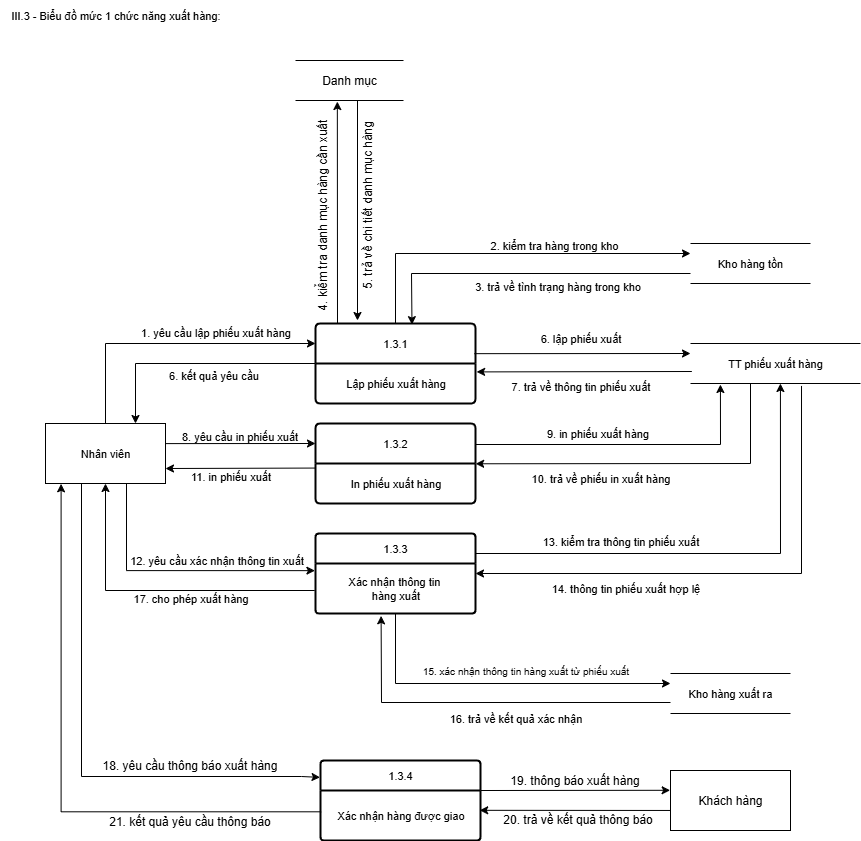

The diagram above was exported from draw.io. Its source (the exported page's mxGraphModel, read from the mxfile embedded in the PNG):
<mxGraphModel dx="1412" dy="-273" grid="1" gridSize="10" guides="1" tooltips="1" connect="1" arrows="1" fold="1" page="1" pageScale="1" pageWidth="850" pageHeight="1100" math="0" shadow="0">
  <root>
    <mxCell id="0" />
    <mxCell id="1" parent="0" />
    <mxCell id="bse7ncrDJX_6Tj4aNrIj-1" value="III.3 - Biểu đồ mức 1 chức năng xuất hàng:" style="text;html=1;align=center;verticalAlign=middle;resizable=0;points=[];autosize=1;strokeColor=none;fillColor=none;fontSize=11;" parent="1" vertex="1">
      <mxGeometry x="400" y="1215" width="230" height="30" as="geometry" />
    </mxCell>
    <mxCell id="bse7ncrDJX_6Tj4aNrIj-2" value="1.3.1" style="swimlane;childLayout=stackLayout;horizontal=1;startSize=40;horizontalStack=0;rounded=1;fontSize=11;fontStyle=0;strokeWidth=2;resizeParent=0;resizeLast=1;shadow=0;dashed=0;align=center;arcSize=4;whiteSpace=wrap;html=1;" parent="1" vertex="1">
      <mxGeometry x="715" y="1538" width="160" height="80" as="geometry">
        <mxRectangle x="515" y="-17" width="60" height="50" as="alternateBounds" />
      </mxGeometry>
    </mxCell>
    <mxCell id="bse7ncrDJX_6Tj4aNrIj-3" value="Lập phiếu xuất hàng" style="text;html=1;align=center;verticalAlign=middle;resizable=0;points=[];autosize=1;strokeColor=none;fillColor=none;fontSize=11;" parent="bse7ncrDJX_6Tj4aNrIj-2" vertex="1">
      <mxGeometry y="40" width="160" height="40" as="geometry" />
    </mxCell>
    <mxCell id="bse7ncrDJX_6Tj4aNrIj-4" value="1.3.2" style="swimlane;childLayout=stackLayout;horizontal=1;startSize=40;horizontalStack=0;rounded=1;fontSize=11;fontStyle=0;strokeWidth=2;resizeParent=0;resizeLast=1;shadow=0;dashed=0;align=center;arcSize=4;whiteSpace=wrap;html=1;" parent="1" vertex="1">
      <mxGeometry x="715" y="1638" width="160" height="80" as="geometry">
        <mxRectangle x="515" y="-17" width="60" height="50" as="alternateBounds" />
      </mxGeometry>
    </mxCell>
    <mxCell id="bse7ncrDJX_6Tj4aNrIj-5" value="In phiếu xuất hàng" style="text;html=1;align=center;verticalAlign=middle;resizable=0;points=[];autosize=1;strokeColor=none;fillColor=none;fontSize=11;" parent="bse7ncrDJX_6Tj4aNrIj-4" vertex="1">
      <mxGeometry y="40" width="160" height="40" as="geometry" />
    </mxCell>
    <mxCell id="bse7ncrDJX_6Tj4aNrIj-6" value="Nhân viên" style="rounded=0;whiteSpace=wrap;html=1;fontSize=11;" parent="1" vertex="1">
      <mxGeometry x="445" y="1638" width="120" height="60" as="geometry" />
    </mxCell>
    <mxCell id="bse7ncrDJX_6Tj4aNrIj-7" value="1.3.3" style="swimlane;childLayout=stackLayout;horizontal=1;startSize=30;horizontalStack=0;rounded=1;fontSize=11;fontStyle=0;strokeWidth=2;resizeParent=0;resizeLast=1;shadow=0;dashed=0;align=center;arcSize=4;whiteSpace=wrap;html=1;" parent="1" vertex="1">
      <mxGeometry x="715" y="1748" width="160" height="80" as="geometry">
        <mxRectangle x="515" y="-17" width="60" height="50" as="alternateBounds" />
      </mxGeometry>
    </mxCell>
    <mxCell id="bse7ncrDJX_6Tj4aNrIj-8" value="Xác nhận thông tin&amp;nbsp;&lt;div&gt;hàng xuất&lt;/div&gt;" style="text;html=1;align=center;verticalAlign=middle;resizable=0;points=[];autosize=1;strokeColor=none;fillColor=none;fontSize=11;" parent="bse7ncrDJX_6Tj4aNrIj-7" vertex="1">
      <mxGeometry y="30" width="160" height="50" as="geometry" />
    </mxCell>
    <mxCell id="bse7ncrDJX_6Tj4aNrIj-9" value="Kho hàng xuất ra" style="shape=partialRectangle;whiteSpace=wrap;html=1;left=0;right=0;fillColor=none;fontSize=11;" parent="1" vertex="1">
      <mxGeometry x="1070" y="1888" width="120" height="40" as="geometry" />
    </mxCell>
    <mxCell id="bse7ncrDJX_6Tj4aNrIj-10" value="Kho hàng tồn" style="shape=partialRectangle;whiteSpace=wrap;html=1;left=0;right=0;fillColor=none;fontSize=11;" parent="1" vertex="1">
      <mxGeometry x="1090" y="1458" width="120" height="40" as="geometry" />
    </mxCell>
    <mxCell id="bse7ncrDJX_6Tj4aNrIj-11" value="" style="endArrow=classic;html=1;rounded=0;exitX=0.5;exitY=0;exitDx=0;exitDy=0;entryX=0;entryY=0.25;entryDx=0;entryDy=0;fontSize=11;" parent="1" source="bse7ncrDJX_6Tj4aNrIj-6" target="bse7ncrDJX_6Tj4aNrIj-2" edge="1">
      <mxGeometry width="50" height="50" relative="1" as="geometry">
        <mxPoint x="890" y="1728" as="sourcePoint" />
        <mxPoint x="940" y="1678" as="targetPoint" />
        <Array as="points">
          <mxPoint x="505" y="1558" />
        </Array>
      </mxGeometry>
    </mxCell>
    <mxCell id="bse7ncrDJX_6Tj4aNrIj-12" value="1. yêu cầu lập phiếu&amp;nbsp;&lt;span style=&quot;background-color: transparent; color: light-dark(rgb(0, 0, 0), rgb(255, 255, 255));&quot;&gt;xuất hàng&lt;/span&gt;" style="text;html=1;align=center;verticalAlign=middle;resizable=0;points=[];autosize=1;strokeColor=none;fillColor=none;fontSize=11;" parent="1" vertex="1">
      <mxGeometry x="530" y="1532" width="170" height="30" as="geometry" />
    </mxCell>
    <mxCell id="bse7ncrDJX_6Tj4aNrIj-13" value="2. kiểm tra hàng trong kho&amp;nbsp;" style="text;html=1;align=center;verticalAlign=middle;resizable=0;points=[];autosize=1;strokeColor=none;fillColor=none;fontSize=11;" parent="1" vertex="1">
      <mxGeometry x="880" y="1445" width="150" height="30" as="geometry" />
    </mxCell>
    <mxCell id="bse7ncrDJX_6Tj4aNrIj-14" value="" style="endArrow=classic;html=1;rounded=0;exitX=0.5;exitY=0;exitDx=0;exitDy=0;entryX=0;entryY=0.25;entryDx=0;entryDy=0;fontSize=11;" parent="1" source="bse7ncrDJX_6Tj4aNrIj-2" target="bse7ncrDJX_6Tj4aNrIj-10" edge="1">
      <mxGeometry width="50" height="50" relative="1" as="geometry">
        <mxPoint x="920" y="1663" as="sourcePoint" />
        <mxPoint x="1100" y="1508" as="targetPoint" />
        <Array as="points">
          <mxPoint x="795" y="1468" />
        </Array>
      </mxGeometry>
    </mxCell>
    <mxCell id="bse7ncrDJX_6Tj4aNrIj-15" value="" style="endArrow=classic;html=1;rounded=0;exitX=0;exitY=0.75;exitDx=0;exitDy=0;entryX=0.603;entryY=0.014;entryDx=0;entryDy=0;entryPerimeter=0;fontSize=11;" parent="1" source="bse7ncrDJX_6Tj4aNrIj-10" target="bse7ncrDJX_6Tj4aNrIj-2" edge="1">
      <mxGeometry width="50" height="50" relative="1" as="geometry">
        <mxPoint x="920" y="1588" as="sourcePoint" />
        <mxPoint x="970" y="1538" as="targetPoint" />
        <Array as="points">
          <mxPoint x="811" y="1488" />
        </Array>
      </mxGeometry>
    </mxCell>
    <mxCell id="bse7ncrDJX_6Tj4aNrIj-16" value="3. trả về tình trạng hàng trong kho" style="text;html=1;align=center;verticalAlign=middle;resizable=0;points=[];autosize=1;strokeColor=none;fillColor=none;fontSize=11;" parent="1" vertex="1">
      <mxGeometry x="862" y="1486" width="190" height="30" as="geometry" />
    </mxCell>
    <mxCell id="bse7ncrDJX_6Tj4aNrIj-17" value="TT phiếu xuất hàng" style="shape=partialRectangle;whiteSpace=wrap;html=1;left=0;right=0;fillColor=none;fontSize=11;" parent="1" vertex="1">
      <mxGeometry x="1090" y="1558" width="170" height="40" as="geometry" />
    </mxCell>
    <mxCell id="bse7ncrDJX_6Tj4aNrIj-18" value="" style="endArrow=classic;html=1;rounded=0;entryX=0;entryY=0.25;entryDx=0;entryDy=0;exitX=0.993;exitY=0.377;exitDx=0;exitDy=0;exitPerimeter=0;fontSize=11;" parent="1" source="bse7ncrDJX_6Tj4aNrIj-2" target="bse7ncrDJX_6Tj4aNrIj-17" edge="1">
      <mxGeometry width="50" height="50" relative="1" as="geometry">
        <mxPoint x="840" y="1758" as="sourcePoint" />
        <mxPoint x="890" y="1708" as="targetPoint" />
      </mxGeometry>
    </mxCell>
    <mxCell id="bse7ncrDJX_6Tj4aNrIj-19" value="6. lập phiếu xuất" style="text;html=1;align=center;verticalAlign=middle;resizable=0;points=[];autosize=1;strokeColor=none;fillColor=none;fontSize=11;" parent="1" vertex="1">
      <mxGeometry x="930" y="1538" width="100" height="30" as="geometry" />
    </mxCell>
    <mxCell id="bse7ncrDJX_6Tj4aNrIj-20" value="" style="endArrow=classic;html=1;rounded=0;entryX=1.007;entryY=0.21;entryDx=0;entryDy=0;exitX=0.008;exitY=0.7;exitDx=0;exitDy=0;entryPerimeter=0;exitPerimeter=0;fontSize=11;" parent="1" source="bse7ncrDJX_6Tj4aNrIj-17" target="bse7ncrDJX_6Tj4aNrIj-3" edge="1">
      <mxGeometry width="50" height="50" relative="1" as="geometry">
        <mxPoint x="1070" y="1588" as="sourcePoint" />
        <mxPoint x="1286" y="1588" as="targetPoint" />
      </mxGeometry>
    </mxCell>
    <mxCell id="bse7ncrDJX_6Tj4aNrIj-21" value="7. trả về thông tin phiếu xuất" style="text;html=1;align=center;verticalAlign=middle;resizable=0;points=[];autosize=1;strokeColor=none;fillColor=none;fontSize=11;" parent="1" vertex="1">
      <mxGeometry x="900" y="1586" width="160" height="30" as="geometry" />
    </mxCell>
    <mxCell id="bse7ncrDJX_6Tj4aNrIj-22" value="" style="endArrow=classic;html=1;rounded=0;entryX=0.75;entryY=0;entryDx=0;entryDy=0;fontSize=11;" parent="1" source="bse7ncrDJX_6Tj4aNrIj-2" target="bse7ncrDJX_6Tj4aNrIj-6" edge="1">
      <mxGeometry width="50" height="50" relative="1" as="geometry">
        <mxPoint x="910" y="1688" as="sourcePoint" />
        <mxPoint x="960" y="1638" as="targetPoint" />
        <Array as="points">
          <mxPoint x="535" y="1578" />
        </Array>
      </mxGeometry>
    </mxCell>
    <mxCell id="bse7ncrDJX_6Tj4aNrIj-23" value="6. kết quả yêu cầu" style="text;html=1;align=center;verticalAlign=middle;resizable=0;points=[];autosize=1;strokeColor=none;fillColor=none;fontSize=11;" parent="1" vertex="1">
      <mxGeometry x="558" y="1575" width="110" height="30" as="geometry" />
    </mxCell>
    <mxCell id="bse7ncrDJX_6Tj4aNrIj-24" value="" style="endArrow=classic;html=1;rounded=0;exitX=1.002;exitY=0.335;exitDx=0;exitDy=0;exitPerimeter=0;entryX=0;entryY=0.25;entryDx=0;entryDy=0;fontSize=11;" parent="1" source="bse7ncrDJX_6Tj4aNrIj-6" target="bse7ncrDJX_6Tj4aNrIj-4" edge="1">
      <mxGeometry width="50" height="50" relative="1" as="geometry">
        <mxPoint x="790" y="1768" as="sourcePoint" />
        <mxPoint x="710" y="1658" as="targetPoint" />
      </mxGeometry>
    </mxCell>
    <mxCell id="bse7ncrDJX_6Tj4aNrIj-25" value="8. yêu cầu in phiếu xuất" style="text;html=1;align=center;verticalAlign=middle;resizable=0;points=[];autosize=1;strokeColor=none;fillColor=none;fontSize=11;" parent="1" vertex="1">
      <mxGeometry x="569" y="1636" width="140" height="30" as="geometry" />
    </mxCell>
    <mxCell id="bse7ncrDJX_6Tj4aNrIj-26" value="" style="endArrow=classic;html=1;rounded=0;exitX=1;exitY=0.25;exitDx=0;exitDy=0;entryX=0.176;entryY=1;entryDx=0;entryDy=0;entryPerimeter=0;fontSize=11;" parent="1" edge="1">
      <mxGeometry width="50" height="50" relative="1" as="geometry">
        <mxPoint x="875" y="1659" as="sourcePoint" />
        <mxPoint x="1119.9199999999996" y="1599" as="targetPoint" />
        <Array as="points">
          <mxPoint x="1120" y="1659" />
        </Array>
      </mxGeometry>
    </mxCell>
    <mxCell id="bse7ncrDJX_6Tj4aNrIj-27" value="9. in phiếu xuất hàng" style="text;html=1;align=center;verticalAlign=middle;resizable=0;points=[];autosize=1;strokeColor=none;fillColor=none;fontSize=11;" parent="1" vertex="1">
      <mxGeometry x="932" y="1633" width="130" height="30" as="geometry" />
    </mxCell>
    <mxCell id="bse7ncrDJX_6Tj4aNrIj-28" value="" style="endArrow=classic;html=1;rounded=0;entryX=1.001;entryY=0.007;entryDx=0;entryDy=0;entryPerimeter=0;fontSize=11;" parent="1" target="bse7ncrDJX_6Tj4aNrIj-5" edge="1">
      <mxGeometry width="50" height="50" relative="1" as="geometry">
        <mxPoint x="1150" y="1598" as="sourcePoint" />
        <mxPoint x="1030" y="1618" as="targetPoint" />
        <Array as="points">
          <mxPoint x="1150" y="1678" />
        </Array>
      </mxGeometry>
    </mxCell>
    <mxCell id="bse7ncrDJX_6Tj4aNrIj-29" value="10. trả về phiếu in xuất hàng" style="text;html=1;align=center;verticalAlign=middle;resizable=0;points=[];autosize=1;strokeColor=none;fillColor=none;fontSize=11;" parent="1" vertex="1">
      <mxGeometry x="920" y="1678" width="160" height="30" as="geometry" />
    </mxCell>
    <mxCell id="bse7ncrDJX_6Tj4aNrIj-30" value="" style="endArrow=classic;html=1;rounded=0;entryX=1;entryY=0.75;entryDx=0;entryDy=0;exitX=0.001;exitY=0.114;exitDx=0;exitDy=0;exitPerimeter=0;fontSize=11;" parent="1" source="bse7ncrDJX_6Tj4aNrIj-5" target="bse7ncrDJX_6Tj4aNrIj-6" edge="1">
      <mxGeometry width="50" height="50" relative="1" as="geometry">
        <mxPoint x="700" y="1688" as="sourcePoint" />
        <mxPoint x="750" y="1638" as="targetPoint" />
      </mxGeometry>
    </mxCell>
    <mxCell id="bse7ncrDJX_6Tj4aNrIj-31" value="11. in phiếu xuất" style="text;html=1;align=center;verticalAlign=middle;resizable=0;points=[];autosize=1;strokeColor=none;fillColor=none;fontSize=11;" parent="1" vertex="1">
      <mxGeometry x="580" y="1676" width="100" height="30" as="geometry" />
    </mxCell>
    <mxCell id="bse7ncrDJX_6Tj4aNrIj-32" value="" style="endArrow=classic;html=1;rounded=0;exitX=0.75;exitY=1;exitDx=0;exitDy=0;fontSize=11;edgeStyle=orthogonalEdgeStyle;entryX=0.992;entryY=0.838;entryDx=0;entryDy=0;entryPerimeter=0;" parent="1" target="bse7ncrDJX_6Tj4aNrIj-33" edge="1">
      <mxGeometry width="50" height="50" relative="1" as="geometry">
        <mxPoint x="526" y="1698" as="sourcePoint" />
        <mxPoint x="706.9599999999998" y="1784.9999999999995" as="targetPoint" />
        <Array as="points">
          <mxPoint x="526" y="1785" />
        </Array>
      </mxGeometry>
    </mxCell>
    <mxCell id="bse7ncrDJX_6Tj4aNrIj-33" value="12. yêu cầu xác nhận thông tin xuất" style="text;html=1;align=center;verticalAlign=middle;resizable=0;points=[];autosize=1;strokeColor=none;fillColor=none;fontSize=11;" parent="1" vertex="1">
      <mxGeometry x="516" y="1760" width="200" height="30" as="geometry" />
    </mxCell>
    <mxCell id="bse7ncrDJX_6Tj4aNrIj-34" value="" style="endArrow=classic;html=1;rounded=0;entryX=0.5;entryY=1;entryDx=0;entryDy=0;exitX=-0.005;exitY=0.54;exitDx=0;exitDy=0;exitPerimeter=0;fontSize=11;edgeStyle=orthogonalEdgeStyle;" parent="1" source="bse7ncrDJX_6Tj4aNrIj-8" target="bse7ncrDJX_6Tj4aNrIj-6" edge="1">
      <mxGeometry width="50" height="50" relative="1" as="geometry">
        <mxPoint x="700" y="1718" as="sourcePoint" />
        <mxPoint x="750" y="1668" as="targetPoint" />
      </mxGeometry>
    </mxCell>
    <mxCell id="bse7ncrDJX_6Tj4aNrIj-35" value="" style="endArrow=classic;html=1;rounded=0;exitX=1;exitY=0.25;exitDx=0;exitDy=0;entryX=0.529;entryY=1;entryDx=0;entryDy=0;entryPerimeter=0;fontSize=11;" parent="1" source="bse7ncrDJX_6Tj4aNrIj-7" target="bse7ncrDJX_6Tj4aNrIj-17" edge="1">
      <mxGeometry width="50" height="50" relative="1" as="geometry">
        <mxPoint x="875" y="1788" as="sourcePoint" />
        <mxPoint x="1120" y="1728" as="targetPoint" />
        <Array as="points">
          <mxPoint x="1180" y="1768" />
        </Array>
      </mxGeometry>
    </mxCell>
    <mxCell id="bse7ncrDJX_6Tj4aNrIj-36" value="13. kiểm tra thông tin phiếu xuất" style="text;html=1;align=center;verticalAlign=middle;resizable=0;points=[];autosize=1;strokeColor=none;fillColor=none;fontSize=11;" parent="1" vertex="1">
      <mxGeometry x="930" y="1741" width="180" height="30" as="geometry" />
    </mxCell>
    <mxCell id="bse7ncrDJX_6Tj4aNrIj-37" value="" style="endArrow=classic;html=1;rounded=0;entryX=1;entryY=0.5;entryDx=0;entryDy=0;exitX=0.653;exitY=1.061;exitDx=0;exitDy=0;exitPerimeter=0;fontSize=11;" parent="1" source="bse7ncrDJX_6Tj4aNrIj-17" target="bse7ncrDJX_6Tj4aNrIj-7" edge="1">
      <mxGeometry width="50" height="50" relative="1" as="geometry">
        <mxPoint x="1080" y="1728" as="sourcePoint" />
        <mxPoint x="1130" y="1678" as="targetPoint" />
        <Array as="points">
          <mxPoint x="1201" y="1788" />
        </Array>
      </mxGeometry>
    </mxCell>
    <mxCell id="bse7ncrDJX_6Tj4aNrIj-38" value="14. thông tin phiếu xuất hợp lệ" style="text;html=1;align=center;verticalAlign=middle;resizable=0;points=[];autosize=1;strokeColor=none;fillColor=none;fontSize=11;" parent="1" vertex="1">
      <mxGeometry x="940" y="1788" width="170" height="30" as="geometry" />
    </mxCell>
    <mxCell id="bse7ncrDJX_6Tj4aNrIj-39" value="" style="endArrow=classic;html=1;rounded=0;entryX=0.41;entryY=1.047;entryDx=0;entryDy=0;exitX=0;exitY=0.25;exitDx=0;exitDy=0;entryPerimeter=0;fontSize=11;" parent="1" target="bse7ncrDJX_6Tj4aNrIj-8" edge="1">
      <mxGeometry width="50" height="50" relative="1" as="geometry">
        <mxPoint x="1070" y="1917" as="sourcePoint" />
        <mxPoint x="781" y="1847" as="targetPoint" />
        <Array as="points">
          <mxPoint x="781" y="1917" />
        </Array>
      </mxGeometry>
    </mxCell>
    <mxCell id="bse7ncrDJX_6Tj4aNrIj-40" value="16. trả về kết quả xác nhận" style="text;html=1;align=center;verticalAlign=middle;resizable=0;points=[];autosize=1;strokeColor=none;fillColor=none;fontSize=11;" parent="1" vertex="1">
      <mxGeometry x="835" y="1918" width="160" height="30" as="geometry" />
    </mxCell>
    <mxCell id="bse7ncrDJX_6Tj4aNrIj-41" value="" style="endArrow=classic;html=1;rounded=0;fontSize=11;" parent="1" source="bse7ncrDJX_6Tj4aNrIj-8" edge="1">
      <mxGeometry width="50" height="50" relative="1" as="geometry">
        <mxPoint x="847" y="1818" as="sourcePoint" />
        <mxPoint x="1070" y="1898" as="targetPoint" />
        <Array as="points">
          <mxPoint x="795" y="1898" />
        </Array>
      </mxGeometry>
    </mxCell>
    <mxCell id="bse7ncrDJX_6Tj4aNrIj-42" value="&lt;font style=&quot;font-size: 10px;&quot;&gt;15. xác nhận thông tin hàng xuất từ phiếu xuất&lt;/font&gt;" style="text;html=1;align=center;verticalAlign=middle;resizable=0;points=[];autosize=1;strokeColor=none;fillColor=none;fontSize=11;" parent="1" vertex="1">
      <mxGeometry x="810" y="1870" width="230" height="30" as="geometry" />
    </mxCell>
    <mxCell id="bse7ncrDJX_6Tj4aNrIj-43" value="&lt;font style=&quot;font-size: 11px;&quot;&gt;17. cho phép xuất hàng&lt;/font&gt;" style="text;html=1;align=center;verticalAlign=middle;resizable=0;points=[];autosize=1;strokeColor=none;fillColor=none;" parent="1" vertex="1">
      <mxGeometry x="520" y="1798" width="140" height="30" as="geometry" />
    </mxCell>
    <mxCell id="bse7ncrDJX_6Tj4aNrIj-44" value="Danh mục" style="shape=partialRectangle;whiteSpace=wrap;html=1;left=0;right=0;fillColor=none;" parent="1" vertex="1">
      <mxGeometry x="695" y="1275" width="108" height="40" as="geometry" />
    </mxCell>
    <mxCell id="bse7ncrDJX_6Tj4aNrIj-45" value="" style="endArrow=classic;html=1;rounded=0;exitX=0.25;exitY=0;exitDx=0;exitDy=0;entryX=0.332;entryY=1.026;entryDx=0;entryDy=0;entryPerimeter=0;" parent="1" edge="1">
      <mxGeometry width="50" height="50" relative="1" as="geometry">
        <mxPoint x="737" y="1538" as="sourcePoint" />
        <mxPoint x="736.8399999999999" y="1316.04" as="targetPoint" />
      </mxGeometry>
    </mxCell>
    <mxCell id="bse7ncrDJX_6Tj4aNrIj-46" value="" style="endArrow=classic;html=1;rounded=0;exitX=0.5;exitY=1;exitDx=0;exitDy=0;" parent="1" edge="1">
      <mxGeometry width="50" height="50" relative="1" as="geometry">
        <mxPoint x="757" y="1315" as="sourcePoint" />
        <mxPoint x="757" y="1535" as="targetPoint" />
      </mxGeometry>
    </mxCell>
    <mxCell id="bse7ncrDJX_6Tj4aNrIj-47" value="4. kiểm tra danh mục hàng cần xuất" style="text;html=1;align=center;verticalAlign=middle;resizable=0;points=[];autosize=1;strokeColor=none;fillColor=none;rotation=-90;" parent="1" vertex="1">
      <mxGeometry x="617" y="1415" width="210" height="30" as="geometry" />
    </mxCell>
    <mxCell id="bse7ncrDJX_6Tj4aNrIj-48" value="5. trả về chi tiết danh mục hàng" style="text;html=1;align=center;verticalAlign=middle;resizable=0;points=[];autosize=1;strokeColor=none;fillColor=none;rotation=-90;" parent="1" vertex="1">
      <mxGeometry x="672" y="1405" width="190" height="30" as="geometry" />
    </mxCell>
    <mxCell id="bse7ncrDJX_6Tj4aNrIj-49" value="1.3.4" style="swimlane;childLayout=stackLayout;horizontal=1;startSize=30;horizontalStack=0;rounded=1;fontSize=11;fontStyle=0;strokeWidth=2;resizeParent=0;resizeLast=1;shadow=0;dashed=0;align=center;arcSize=4;whiteSpace=wrap;html=1;" parent="1" vertex="1">
      <mxGeometry x="720" y="1975" width="160" height="80" as="geometry">
        <mxRectangle x="515" y="-17" width="60" height="50" as="alternateBounds" />
      </mxGeometry>
    </mxCell>
    <mxCell id="bse7ncrDJX_6Tj4aNrIj-50" value="Xác nhận hàng được giao" style="text;html=1;align=center;verticalAlign=middle;resizable=0;points=[];autosize=1;strokeColor=none;fillColor=none;fontSize=11;" parent="bse7ncrDJX_6Tj4aNrIj-49" vertex="1">
      <mxGeometry y="30" width="160" height="50" as="geometry" />
    </mxCell>
    <mxCell id="bse7ncrDJX_6Tj4aNrIj-51" value="Khách hàng" style="rounded=0;whiteSpace=wrap;html=1;" parent="1" vertex="1">
      <mxGeometry x="1070" y="1985" width="120" height="60" as="geometry" />
    </mxCell>
    <mxCell id="bse7ncrDJX_6Tj4aNrIj-52" style="rounded=0;orthogonalLoop=1;jettySize=auto;html=1;exitX=1;exitY=0.25;exitDx=0;exitDy=0;entryX=-0.003;entryY=0.163;entryDx=0;entryDy=0;entryPerimeter=0;" parent="1" edge="1">
      <mxGeometry relative="1" as="geometry">
        <mxPoint x="880" y="2005.01" as="sourcePoint" />
        <mxPoint x="1069.6399999999999" y="2004.7899999999997" as="targetPoint" />
      </mxGeometry>
    </mxCell>
    <mxCell id="bse7ncrDJX_6Tj4aNrIj-53" style="rounded=0;orthogonalLoop=1;jettySize=auto;html=1;entryX=0.995;entryY=0.196;entryDx=0;entryDy=0;entryPerimeter=0;" parent="1" edge="1">
      <mxGeometry relative="1" as="geometry">
        <mxPoint x="1070" y="2024.9621531100481" as="sourcePoint" />
        <mxPoint x="879.2" y="2024.8100000000002" as="targetPoint" />
      </mxGeometry>
    </mxCell>
    <mxCell id="bse7ncrDJX_6Tj4aNrIj-54" value="" style="endArrow=classic;html=1;rounded=0;exitX=0.25;exitY=1;exitDx=0;exitDy=0;entryX=-0.003;entryY=0.211;entryDx=0;entryDy=0;entryPerimeter=0;edgeStyle=orthogonalEdgeStyle;" parent="1" target="bse7ncrDJX_6Tj4aNrIj-49" edge="1">
      <mxGeometry width="50" height="50" relative="1" as="geometry">
        <mxPoint x="481" y="1698" as="sourcePoint" />
        <mxPoint x="727.1200000000001" y="1991.4" as="targetPoint" />
        <Array as="points">
          <mxPoint x="481" y="1991" />
          <mxPoint x="701" y="1991" />
        </Array>
      </mxGeometry>
    </mxCell>
    <mxCell id="bse7ncrDJX_6Tj4aNrIj-55" value="" style="endArrow=classic;html=1;rounded=0;exitX=0.004;exitY=0.426;exitDx=0;exitDy=0;exitPerimeter=0;entryX=0.13;entryY=1.005;entryDx=0;entryDy=0;entryPerimeter=0;edgeStyle=orthogonalEdgeStyle;" parent="1" source="bse7ncrDJX_6Tj4aNrIj-50" target="bse7ncrDJX_6Tj4aNrIj-6" edge="1">
      <mxGeometry width="50" height="50" relative="1" as="geometry">
        <mxPoint x="665" y="1825" as="sourcePoint" />
        <mxPoint x="715" y="1775" as="targetPoint" />
      </mxGeometry>
    </mxCell>
    <mxCell id="bse7ncrDJX_6Tj4aNrIj-56" value="18. yêu cầu thông báo xuất hàng" style="text;html=1;align=center;verticalAlign=middle;resizable=0;points=[];autosize=1;strokeColor=none;fillColor=none;" parent="1" vertex="1">
      <mxGeometry x="489" y="1965" width="200" height="30" as="geometry" />
    </mxCell>
    <mxCell id="bse7ncrDJX_6Tj4aNrIj-57" value="19. thông báo xuất hàng" style="text;html=1;align=center;verticalAlign=middle;resizable=0;points=[];autosize=1;strokeColor=none;fillColor=none;" parent="1" vertex="1">
      <mxGeometry x="899" y="1980" width="150" height="30" as="geometry" />
    </mxCell>
    <mxCell id="bse7ncrDJX_6Tj4aNrIj-58" value="20. trả về kết quả thông báo" style="text;html=1;align=center;verticalAlign=middle;resizable=0;points=[];autosize=1;strokeColor=none;fillColor=none;" parent="1" vertex="1">
      <mxGeometry x="892" y="2019" width="170" height="30" as="geometry" />
    </mxCell>
    <mxCell id="bse7ncrDJX_6Tj4aNrIj-59" value="21. kết quả yêu cầu thông báo" style="text;html=1;align=center;verticalAlign=middle;resizable=0;points=[];autosize=1;strokeColor=none;fillColor=none;" parent="1" vertex="1">
      <mxGeometry x="499" y="2021" width="180" height="30" as="geometry" />
    </mxCell>
  </root>
</mxGraphModel>